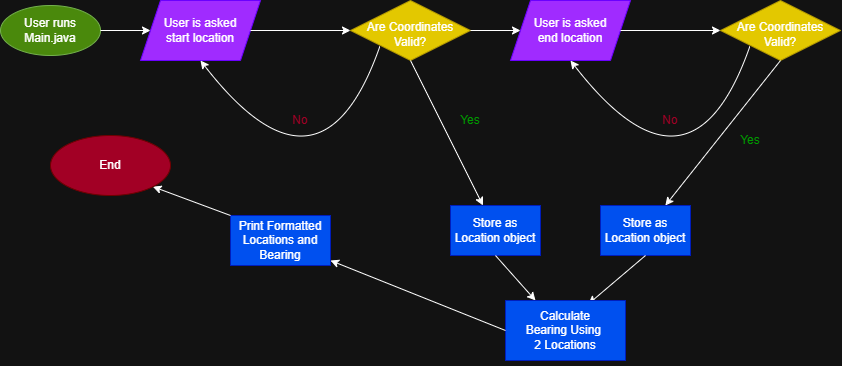

The diagram above was exported from draw.io. Its source (the exported page's mxGraphModel, read from the mxfile embedded in the PNG):
<mxGraphModel dx="1094" dy="730" grid="1" gridSize="10" guides="1" tooltips="1" connect="1" arrows="1" fold="1" page="1" pageScale="1" pageWidth="850" pageHeight="1100" math="0" shadow="0">
  <root>
    <mxCell id="0" />
    <mxCell id="1" parent="0" />
    <mxCell id="sKotMJqeF-LwObiyPHue-1" parent="1" style="ellipse;whiteSpace=wrap;html=1;shapeInside=1;fillColor=#60a917;fontColor=#ffffff;strokeColor=#2D7600;" value="" vertex="1">
      <mxGeometry height="50" width="100" x="80" y="100" as="geometry" />
    </mxCell>
    <mxCell id="sKotMJqeF-LwObiyPHue-2" parent="1" style="text;html=1;whiteSpace=wrap;align=center;verticalAlign=middle;rounded=0;" value="User runs Main.java" vertex="1">
      <mxGeometry height="30" width="60" x="100" y="110" as="geometry" />
    </mxCell>
    <mxCell id="sKotMJqeF-LwObiyPHue-3" edge="1" parent="1" source="sKotMJqeF-LwObiyPHue-1" style="endArrow=classic;html=1;rounded=0;defaultLabelBackgroundColor=page;exitX=1;exitY=0.5;exitDx=0;exitDy=0;" target="sKotMJqeF-LwObiyPHue-4" value="">
      <mxGeometry height="50" relative="1" width="50" x="-0.2441" as="geometry">
        <Array as="points" />
        <mxPoint x="220" y="130" as="sourcePoint" />
        <mxPoint x="330" y="130" as="targetPoint" />
      </mxGeometry>
    </mxCell>
    <mxCell id="sKotMJqeF-LwObiyPHue-4" parent="1" style="shape=parallelogram;perimeter=parallelogramPerimeter;whiteSpace=wrap;html=1;shapeInside=1;fixedSize=1;fillColor=light-dark(#6A00FF,#A02BFF);fontColor=#ffffff;strokeColor=light-dark(#3700CC,#6A00FF);" value="" vertex="1">
      <mxGeometry height="60" width="120" x="220" y="95" as="geometry" />
    </mxCell>
    <mxCell id="sKotMJqeF-LwObiyPHue-6" parent="1" style="text;html=1;whiteSpace=wrap;strokeColor=none;fillColor=none;align=center;verticalAlign=middle;rounded=0;" value="User is asked start location" vertex="1">
      <mxGeometry height="30" width="80" x="240" y="110" as="geometry" />
    </mxCell>
    <mxCell id="sKotMJqeF-LwObiyPHue-7" parent="1" style="rhombus;whiteSpace=wrap;html=1;shapeInside=1;fillColor=light-dark(#E3C800,#E3C800);strokeColor=light-dark(#B09500,#B09500);fontColor=#000000;" value="" vertex="1">
      <mxGeometry height="60" width="120" x="430" y="95" as="geometry" />
    </mxCell>
    <mxCell id="sKotMJqeF-LwObiyPHue-8" edge="1" parent="1" source="sKotMJqeF-LwObiyPHue-4" style="endArrow=classic;html=1;rounded=0;defaultLabelBackgroundColor=page;entryX=0;entryY=0.5;entryDx=0;entryDy=0;exitX=1;exitY=0.5;exitDx=0;exitDy=0;" target="sKotMJqeF-LwObiyPHue-7" value="">
      <mxGeometry height="50" relative="1" width="50" as="geometry">
        <mxPoint x="350" y="150" as="sourcePoint" />
        <mxPoint x="400" y="100" as="targetPoint" />
      </mxGeometry>
    </mxCell>
    <mxCell id="sKotMJqeF-LwObiyPHue-9" parent="1" style="text;html=1;whiteSpace=wrap;strokeColor=none;fillColor=none;align=center;verticalAlign=middle;rounded=0;" value="Are Coordinates Valid?" vertex="1">
      <mxGeometry height="22.5" width="90" x="445" y="117.5" as="geometry" />
    </mxCell>
    <mxCell id="sKotMJqeF-LwObiyPHue-10" edge="1" parent="1" source="sKotMJqeF-LwObiyPHue-9" style="curved=1;curveGeometry=1;endArrow=classic;html=1;rounded=0;defaultLabelBackgroundColor=page;entryX=0.5;entryY=1;entryDx=0;entryDy=0;exitX=0.159;exitY=1.044;exitDx=0;exitDy=0;exitPerimeter=0;" target="sKotMJqeF-LwObiyPHue-4" value="">
      <mxGeometry height="50" relative="1" width="50" x="-0.0692" as="geometry">
        <Array as="points">
          <mxPoint x="400" y="310" />
        </Array>
        <mxPoint x="400" y="360" as="sourcePoint" />
        <mxPoint x="450" y="310" as="targetPoint" />
      </mxGeometry>
    </mxCell>
    <mxCell id="sKotMJqeF-LwObiyPHue-13" parent="1" style="text;html=1;whiteSpace=wrap;align=center;verticalAlign=middle;rounded=0;fontColor=light-dark(#A20025,#A20025);" value="No" vertex="1">
      <mxGeometry height="30" width="60" x="350" y="200" as="geometry" />
    </mxCell>
    <mxCell id="sKotMJqeF-LwObiyPHue-16" parent="1" style="text;html=1;whiteSpace=wrap;strokeColor=none;fillColor=none;align=center;verticalAlign=middle;rounded=0;fontColor=light-dark(#009900,#009900);" value="Yes" vertex="1">
      <mxGeometry height="30" width="60" x="520" y="200" as="geometry" />
    </mxCell>
    <mxCell id="sKotMJqeF-LwObiyPHue-18" edge="1" parent="1" source="sKotMJqeF-LwObiyPHue-7" style="endArrow=classic;html=1;rounded=0;defaultLabelBackgroundColor=page;exitX=0.5;exitY=1;exitDx=0;exitDy=0;" target="sKotMJqeF-LwObiyPHue-17" value="">
      <mxGeometry height="50" relative="1" width="50" as="geometry">
        <mxPoint x="490" y="155" as="sourcePoint" />
        <mxPoint x="480" y="280" as="targetPoint" />
      </mxGeometry>
    </mxCell>
    <mxCell id="sKotMJqeF-LwObiyPHue-17" parent="1" style="rounded=0;whiteSpace=wrap;html=1;fillColor=light-dark(#0050EF,#0050EF);fontColor=#ffffff;strokeColor=light-dark(#001DBC,#001DBC);align=center;verticalAlign=middle;fontFamily=Helvetica;fontSize=12;" value="" vertex="1">
      <mxGeometry height="50" width="90" x="530" y="300" as="geometry" />
    </mxCell>
    <mxCell id="sKotMJqeF-LwObiyPHue-19" parent="1" style="text;html=1;whiteSpace=wrap;strokeColor=none;fillColor=none;align=center;verticalAlign=middle;rounded=0;" value="Store as Location object" vertex="1">
      <mxGeometry height="30" width="90" x="530" y="310" as="geometry" />
    </mxCell>
    <mxCell id="sKotMJqeF-LwObiyPHue-20" parent="1" style="shape=parallelogram;perimeter=parallelogramPerimeter;whiteSpace=wrap;html=1;shapeInside=1;fixedSize=1;fillColor=light-dark(#6A00FF,#A02BFF);fontColor=#ffffff;strokeColor=light-dark(#3700CC,#6A00FF);" value="" vertex="1">
      <mxGeometry height="60" width="120" x="590" y="95" as="geometry" />
    </mxCell>
    <mxCell id="sKotMJqeF-LwObiyPHue-21" parent="1" style="text;html=1;whiteSpace=wrap;strokeColor=none;fillColor=none;align=center;verticalAlign=middle;rounded=0;" value="User is asked end location" vertex="1">
      <mxGeometry height="30" width="80" x="610" y="110" as="geometry" />
    </mxCell>
    <mxCell id="sKotMJqeF-LwObiyPHue-22" parent="1" style="rhombus;whiteSpace=wrap;html=1;shapeInside=1;fillColor=light-dark(#E3C800,#E3C800);strokeColor=light-dark(#B09500,#B09500);fontColor=#000000;" value="" vertex="1">
      <mxGeometry height="60" width="120" x="800" y="95" as="geometry" />
    </mxCell>
    <mxCell id="sKotMJqeF-LwObiyPHue-23" edge="1" parent="1" source="sKotMJqeF-LwObiyPHue-20" style="endArrow=classic;html=1;rounded=0;defaultLabelBackgroundColor=page;entryX=0;entryY=0.5;entryDx=0;entryDy=0;exitX=1;exitY=0.5;exitDx=0;exitDy=0;" target="sKotMJqeF-LwObiyPHue-22" value="">
      <mxGeometry height="50" relative="1" width="50" as="geometry">
        <mxPoint x="720" y="150" as="sourcePoint" />
        <mxPoint x="770" y="100" as="targetPoint" />
      </mxGeometry>
    </mxCell>
    <mxCell id="sKotMJqeF-LwObiyPHue-24" parent="1" style="text;html=1;whiteSpace=wrap;strokeColor=none;fillColor=none;align=center;verticalAlign=middle;rounded=0;" value="Are Coordinates Valid?" vertex="1">
      <mxGeometry height="22.5" width="90" x="815" y="117.5" as="geometry" />
    </mxCell>
    <mxCell id="sKotMJqeF-LwObiyPHue-25" edge="1" parent="1" source="sKotMJqeF-LwObiyPHue-24" style="curved=1;curveGeometry=1;endArrow=classic;html=1;rounded=0;defaultLabelBackgroundColor=page;entryX=0.5;entryY=1;entryDx=0;entryDy=0;exitX=0.159;exitY=1.044;exitDx=0;exitDy=0;exitPerimeter=0;" target="sKotMJqeF-LwObiyPHue-20" value="">
      <mxGeometry height="50" relative="1" width="50" x="-0.0692" as="geometry">
        <Array as="points">
          <mxPoint x="770" y="310" />
        </Array>
        <mxPoint x="770" y="360" as="sourcePoint" />
        <mxPoint x="820" y="310" as="targetPoint" />
      </mxGeometry>
    </mxCell>
    <mxCell id="sKotMJqeF-LwObiyPHue-26" parent="1" style="text;html=1;whiteSpace=wrap;align=center;verticalAlign=middle;rounded=0;fontColor=light-dark(#A20025,#A20025);" value="No" vertex="1">
      <mxGeometry height="30" width="60" x="720" y="200" as="geometry" />
    </mxCell>
    <mxCell id="sKotMJqeF-LwObiyPHue-27" parent="1" style="text;html=1;whiteSpace=wrap;strokeColor=none;fillColor=none;align=center;verticalAlign=middle;rounded=0;fontColor=light-dark(#009900,#009900);" value="Yes" vertex="1">
      <mxGeometry height="30" width="60" x="800" y="220" as="geometry" />
    </mxCell>
    <mxCell id="sKotMJqeF-LwObiyPHue-28" edge="1" parent="1" source="sKotMJqeF-LwObiyPHue-22" style="endArrow=classic;html=1;rounded=0;defaultLabelBackgroundColor=page;exitX=0.5;exitY=1;exitDx=0;exitDy=0;" target="sKotMJqeF-LwObiyPHue-29" value="">
      <mxGeometry height="50" relative="1" width="50" as="geometry">
        <mxPoint x="860" y="155" as="sourcePoint" />
        <mxPoint x="850" y="280" as="targetPoint" />
      </mxGeometry>
    </mxCell>
    <mxCell id="sKotMJqeF-LwObiyPHue-29" parent="1" style="rounded=0;whiteSpace=wrap;html=1;fillColor=light-dark(#0050EF,#0050EF);fontColor=#ffffff;strokeColor=light-dark(#001DBC,#001DBC);" value="" vertex="1">
      <mxGeometry height="50" width="90" x="680" y="300" as="geometry" />
    </mxCell>
    <mxCell id="sKotMJqeF-LwObiyPHue-30" parent="1" style="text;html=1;whiteSpace=wrap;strokeColor=none;fillColor=none;align=center;verticalAlign=middle;rounded=0;" value="Store as Location object" vertex="1">
      <mxGeometry height="30" width="90" x="680" y="310" as="geometry" />
    </mxCell>
    <mxCell id="sKotMJqeF-LwObiyPHue-31" edge="1" parent="1" source="sKotMJqeF-LwObiyPHue-7" style="endArrow=classic;html=1;rounded=0;defaultLabelBackgroundColor=page;exitX=1;exitY=0.5;exitDx=0;exitDy=0;entryX=0;entryY=0.5;entryDx=0;entryDy=0;" target="sKotMJqeF-LwObiyPHue-20" value="">
      <mxGeometry height="50" relative="1" width="50" as="geometry">
        <mxPoint x="530" y="270" as="sourcePoint" />
        <mxPoint x="630" y="280" as="targetPoint" />
      </mxGeometry>
    </mxCell>
    <mxCell id="sKotMJqeF-LwObiyPHue-33" edge="1" parent="1" source="sKotMJqeF-LwObiyPHue-17" style="endArrow=classic;html=1;rounded=0;defaultLabelBackgroundColor=page;exitX=0.5;exitY=1;exitDx=0;exitDy=0;entryX=0.25;entryY=0;entryDx=0;entryDy=0;" target="sKotMJqeF-LwObiyPHue-35" value="">
      <mxGeometry height="50" relative="1" width="50" as="geometry">
        <mxPoint x="590" y="370" as="sourcePoint" />
        <mxPoint x="600" y="390" as="targetPoint" />
      </mxGeometry>
    </mxCell>
    <mxCell id="sKotMJqeF-LwObiyPHue-34" edge="1" parent="1" source="sKotMJqeF-LwObiyPHue-29" style="endArrow=classic;html=1;rounded=0;defaultLabelBackgroundColor=page;exitX=0.5;exitY=1;exitDx=0;exitDy=0;entryX=0.692;entryY=0.056;entryDx=0;entryDy=0;entryPerimeter=0;" target="sKotMJqeF-LwObiyPHue-35" value="">
      <mxGeometry height="50" relative="1" width="50" as="geometry">
        <mxPoint x="690" y="430" as="sourcePoint" />
        <mxPoint x="680" y="395" as="targetPoint" />
      </mxGeometry>
    </mxCell>
    <mxCell id="sKotMJqeF-LwObiyPHue-35" parent="1" style="rounded=0;whiteSpace=wrap;html=1;fillColor=light-dark(#0050EF,#0050EF);fontColor=#ffffff;strokeColor=light-dark(#001DBC,#001DBC);align=center;verticalAlign=middle;fontFamily=Helvetica;fontSize=12;" value="" vertex="1">
      <mxGeometry height="60" width="120" x="585" y="395" as="geometry" />
    </mxCell>
    <mxCell id="sKotMJqeF-LwObiyPHue-36" parent="1" style="text;html=1;whiteSpace=wrap;strokeColor=none;fillColor=none;align=center;verticalAlign=middle;rounded=0;" value="Calculate Bearing&amp;nbsp;&lt;span style=&quot;background-color: transparent; color: light-dark(#000000, var(--ge-light-color, #ffffff));&quot;&gt;Using&amp;nbsp;&lt;/span&gt;&lt;div&gt;&lt;span style=&quot;background-color: transparent; color: light-dark(#000000, var(--ge-light-color, #ffffff));&quot;&gt;2 Locations&lt;/span&gt;&lt;/div&gt;" vertex="1">
      <mxGeometry height="70" width="130" x="580" y="390" as="geometry" />
    </mxCell>
    <mxCell id="sKotMJqeF-LwObiyPHue-37" edge="1" parent="1" source="sKotMJqeF-LwObiyPHue-35" style="endArrow=classic;html=1;rounded=0;defaultLabelBackgroundColor=page;exitX=0;exitY=0.5;exitDx=0;exitDy=0;" target="sKotMJqeF-LwObiyPHue-38" value="">
      <mxGeometry height="50" relative="1" width="50" as="geometry">
        <mxPoint x="450" y="430" as="sourcePoint" />
        <mxPoint x="460" y="390" as="targetPoint" />
      </mxGeometry>
    </mxCell>
    <mxCell id="sKotMJqeF-LwObiyPHue-38" parent="1" style="rounded=0;whiteSpace=wrap;html=1;fillColor=light-dark(#0050EF,#0050EF);fontColor=#ffffff;strokeColor=light-dark(#001DBC,#001DBC);align=center;verticalAlign=middle;fontFamily=Helvetica;fontSize=12;" value="" vertex="1">
      <mxGeometry height="50" width="100" x="310" y="310" as="geometry" />
    </mxCell>
    <mxCell id="sKotMJqeF-LwObiyPHue-39" parent="1" style="text;html=1;whiteSpace=wrap;strokeColor=none;fillColor=none;align=center;verticalAlign=middle;rounded=0;" value="Print Formatted Locations and Bearing" vertex="1">
      <mxGeometry height="30" width="100" x="310" y="320" as="geometry" />
    </mxCell>
    <mxCell id="sKotMJqeF-LwObiyPHue-40" edge="1" parent="1" source="sKotMJqeF-LwObiyPHue-38" style="endArrow=classic;html=1;rounded=0;defaultLabelBackgroundColor=page;exitX=0;exitY=0;exitDx=0;exitDy=0;entryX=1;entryY=1;entryDx=0;entryDy=0;" target="sKotMJqeF-LwObiyPHue-41" value="">
      <mxGeometry height="50" relative="1" width="50" as="geometry">
        <mxPoint x="180" y="310" as="sourcePoint" />
        <mxPoint x="230" y="280" as="targetPoint" />
      </mxGeometry>
    </mxCell>
    <mxCell id="sKotMJqeF-LwObiyPHue-41" parent="1" style="ellipse;whiteSpace=wrap;html=1;shapeInside=1;fillColor=light-dark(#A20025,#A20025);fontColor=#ffffff;strokeColor=light-dark(#6F0000,#6F0000);" value="" vertex="1">
      <mxGeometry height="60" width="120" x="130" y="230" as="geometry" />
    </mxCell>
    <mxCell id="sKotMJqeF-LwObiyPHue-42" parent="1" style="text;html=1;whiteSpace=wrap;strokeColor=none;fillColor=none;align=center;verticalAlign=middle;rounded=0;" value="End" vertex="1">
      <mxGeometry height="30" width="60" x="160" y="245" as="geometry" />
    </mxCell>
  </root>
</mxGraphModel>